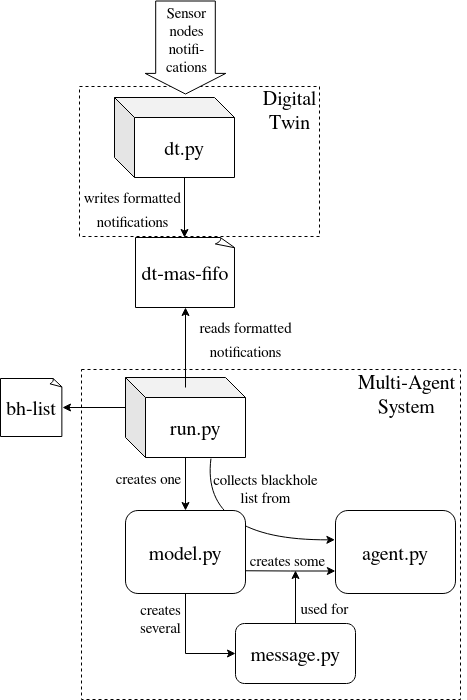

The diagram above was exported from draw.io. Its source (the exported page's mxGraphModel, read from the mxfile embedded in the PNG):
<mxGraphModel dx="1430" dy="779" grid="1" gridSize="10" guides="1" tooltips="1" connect="1" arrows="1" fold="1" page="1" pageScale="1" pageWidth="850" pageHeight="1100" math="0" shadow="0">
  <root>
    <mxCell id="0" />
    <mxCell id="1" parent="0" />
    <mxCell id="2" value="" style="curved=1;endArrow=classic;html=1;rounded=0;entryX=-0.005;entryY=0.353;entryDx=0;entryDy=0;entryPerimeter=0;exitX=0.712;exitY=1.014;exitDx=0;exitDy=0;exitPerimeter=0;" edge="1" source="12" target="8" parent="1">
      <mxGeometry width="50" height="50" relative="1" as="geometry">
        <mxPoint x="445" y="650" as="sourcePoint" />
        <mxPoint x="525" y="600" as="targetPoint" />
        <Array as="points">
          <mxPoint x="440" y="670" />
        </Array>
      </mxGeometry>
    </mxCell>
    <mxCell id="3" value="" style="rounded=0;whiteSpace=wrap;html=1;dashed=1;movable=1;resizable=1;rotatable=1;deletable=1;editable=1;locked=0;connectable=1;fillColor=none;" vertex="1" parent="1">
      <mxGeometry x="321" y="499" width="379" height="330" as="geometry" />
    </mxCell>
    <mxCell id="4" value="" style="rounded=0;whiteSpace=wrap;html=1;fillColor=none;dashed=1;" vertex="1" parent="1">
      <mxGeometry x="319" y="216" width="240" height="150" as="geometry" />
    </mxCell>
    <mxCell id="5" value="dt-mas-fifo" style="whiteSpace=wrap;html=1;shape=mxgraph.basic.document;fontSize=20;" vertex="1" parent="1">
      <mxGeometry x="375" y="367" width="100" height="70" as="geometry" />
    </mxCell>
    <mxCell id="6" value="model.py" style="rounded=1;whiteSpace=wrap;html=1;fontSize=20;" vertex="1" parent="1">
      <mxGeometry x="365" y="640" width="120" height="83" as="geometry" />
    </mxCell>
    <mxCell id="7" value="" style="edgeStyle=orthogonalEdgeStyle;rounded=0;orthogonalLoop=1;jettySize=auto;html=1;fontFamily=Helvetica;fontSize=15;startArrow=classic;startFill=1;endArrow=none;endFill=0;exitX=-0.001;exitY=0.729;exitDx=0;exitDy=0;entryX=1;entryY=0.75;entryDx=0;entryDy=0;exitPerimeter=0;" edge="1" source="8" parent="1">
      <mxGeometry relative="1" as="geometry">
        <mxPoint x="570" y="700.25" as="sourcePoint" />
        <mxPoint x="485" y="700.25" as="targetPoint" />
      </mxGeometry>
    </mxCell>
    <mxCell id="8" value="agent.py" style="rounded=1;whiteSpace=wrap;html=1;fontSize=20;" vertex="1" parent="1">
      <mxGeometry x="575" y="640" width="120" height="83" as="geometry" />
    </mxCell>
    <mxCell id="9" style="edgeStyle=orthogonalEdgeStyle;rounded=0;orthogonalLoop=1;jettySize=auto;html=1;entryX=0.5;entryY=1;entryDx=0;entryDy=0;fontFamily=Helvetica;fontSize=15;startArrow=classic;startFill=1;endArrow=none;endFill=0;" edge="1" source="10" target="6" parent="1">
      <mxGeometry relative="1" as="geometry">
        <Array as="points">
          <mxPoint x="425" y="783" />
        </Array>
      </mxGeometry>
    </mxCell>
    <mxCell id="10" value="&lt;div&gt;message.py&lt;/div&gt;" style="rounded=1;whiteSpace=wrap;html=1;fontSize=20;" vertex="1" parent="1">
      <mxGeometry x="475" y="753" width="120" height="60" as="geometry" />
    </mxCell>
    <mxCell id="11" value="dt.py" style="shape=cube;whiteSpace=wrap;html=1;boundedLbl=1;backgroundOutline=1;darkOpacity=0.05;darkOpacity2=0.1;fontFamily=Helvetica;fontSize=20;" vertex="1" parent="1">
      <mxGeometry x="354" y="227" width="120" height="80" as="geometry" />
    </mxCell>
    <mxCell id="12" value="run.py" style="shape=cube;whiteSpace=wrap;html=1;boundedLbl=1;backgroundOutline=1;darkOpacity=0.05;darkOpacity2=0.1;fontFamily=Helvetica;fontSize=20;" vertex="1" parent="1">
      <mxGeometry x="365" y="507" width="120" height="80" as="geometry" />
    </mxCell>
    <mxCell id="13" value="" style="endArrow=classic;html=1;rounded=0;fontFamily=Helvetica;fontSize=20;exitX=0;exitY=0;exitDx=70;exitDy=80;exitPerimeter=0;entryX=0.5;entryY=0;entryDx=0;entryDy=0;entryPerimeter=0;" edge="1" source="11" parent="1">
      <mxGeometry width="50" height="50" relative="1" as="geometry">
        <mxPoint x="229" y="447" as="sourcePoint" />
        <mxPoint x="424" y="367" as="targetPoint" />
      </mxGeometry>
    </mxCell>
    <mxCell id="14" value="" style="endArrow=none;html=1;rounded=0;fontFamily=Helvetica;fontSize=20;exitX=0.5;exitY=1;exitDx=0;exitDy=0;exitPerimeter=0;entryX=0.5;entryY=0.125;entryDx=0;entryDy=0;entryPerimeter=0;startArrow=classic;startFill=1;endFill=0;" edge="1" source="5" target="12" parent="1">
      <mxGeometry width="50" height="50" relative="1" as="geometry">
        <mxPoint x="210" y="527" as="sourcePoint" />
        <mxPoint x="425" y="477" as="targetPoint" />
      </mxGeometry>
    </mxCell>
    <mxCell id="15" value="&lt;font style=&quot;font-size: 15px;&quot;&gt;writes formatted&lt;br&gt;notifications&lt;font style=&quot;font-size: 15px;&quot;&gt;&lt;br&gt;&lt;/font&gt;&lt;/font&gt;" style="text;html=1;align=center;verticalAlign=middle;resizable=0;points=[];autosize=1;strokeColor=none;fillColor=none;fontSize=20;fontFamily=Helvetica;" vertex="1" parent="1">
      <mxGeometry x="312" y="307" width="120" height="60" as="geometry" />
    </mxCell>
    <mxCell id="16" value="&lt;font style=&quot;font-size: 15px;&quot;&gt;reads formatted&lt;br&gt;notifications&lt;font style=&quot;font-size: 15px;&quot;&gt;&lt;br&gt;&lt;/font&gt;&lt;/font&gt;" style="text;html=1;align=center;verticalAlign=middle;resizable=0;points=[];autosize=1;strokeColor=none;fillColor=none;fontSize=20;fontFamily=Helvetica;" vertex="1" parent="1">
      <mxGeometry x="425" y="437" width="120" height="60" as="geometry" />
    </mxCell>
    <mxCell id="17" value="" style="endArrow=classic;html=1;rounded=0;fontFamily=Helvetica;fontSize=15;entryX=0.5;entryY=0;entryDx=0;entryDy=0;" edge="1" target="6" parent="1">
      <mxGeometry width="50" height="50" relative="1" as="geometry">
        <mxPoint x="425" y="587" as="sourcePoint" />
        <mxPoint x="300" y="657" as="targetPoint" />
      </mxGeometry>
    </mxCell>
    <mxCell id="18" value="&lt;div&gt;creates one&lt;br&gt;&lt;/div&gt;" style="text;html=1;align=center;verticalAlign=middle;resizable=0;points=[];autosize=1;strokeColor=none;fillColor=none;fontSize=15;fontFamily=Helvetica;" vertex="1" parent="1">
      <mxGeometry x="343" y="593" width="90" height="30" as="geometry" />
    </mxCell>
    <mxCell id="19" value="&lt;div&gt;creates some&lt;br&gt;&lt;/div&gt;" style="text;html=1;align=center;verticalAlign=middle;resizable=0;points=[];autosize=1;strokeColor=none;fillColor=none;fontSize=15;fontFamily=Helvetica;" vertex="1" parent="1">
      <mxGeometry x="477" y="675" width="100" height="30" as="geometry" />
    </mxCell>
    <mxCell id="20" value="&lt;div&gt;creates &lt;br&gt;several&lt;br&gt;&lt;/div&gt;" style="text;html=1;align=center;verticalAlign=middle;resizable=0;points=[];autosize=1;strokeColor=none;fillColor=none;fontSize=15;fontFamily=Helvetica;" vertex="1" parent="1">
      <mxGeometry x="370" y="723" width="60" height="50" as="geometry" />
    </mxCell>
    <mxCell id="21" value="" style="endArrow=classic;html=1;rounded=0;fontFamily=Helvetica;fontSize=15;exitX=0.5;exitY=0;exitDx=0;exitDy=0;" edge="1" source="10" parent="1">
      <mxGeometry width="50" height="50" relative="1" as="geometry">
        <mxPoint x="360" y="903" as="sourcePoint" />
        <mxPoint x="535" y="700" as="targetPoint" />
      </mxGeometry>
    </mxCell>
    <mxCell id="22" value="used for" style="text;html=1;align=center;verticalAlign=middle;resizable=0;points=[];autosize=1;strokeColor=none;fillColor=none;fontSize=15;fontFamily=Helvetica;" vertex="1" parent="1">
      <mxGeometry x="529" y="723" width="70" height="30" as="geometry" />
    </mxCell>
    <mxCell id="23" value="Digital &lt;br&gt;Twin" style="text;html=1;align=center;verticalAlign=middle;resizable=0;points=[];autosize=1;strokeColor=none;fillColor=none;fontSize=20;" vertex="1" parent="1">
      <mxGeometry x="489" y="209" width="80" height="60" as="geometry" />
    </mxCell>
    <mxCell id="24" value="" style="shape=flexArrow;endArrow=classic;html=1;rounded=0;fillColor=default;width=59.6;endSize=6.531999999999999;" edge="1" parent="1">
      <mxGeometry width="50" height="50" relative="1" as="geometry">
        <mxPoint x="425" y="130" as="sourcePoint" />
        <mxPoint x="425" y="224" as="targetPoint" />
      </mxGeometry>
    </mxCell>
    <mxCell id="25" value="&lt;font style=&quot;font-size: 15px;&quot;&gt;Sensor&lt;br style=&quot;font-size: 15px;&quot;&gt;nodes&lt;br style=&quot;font-size: 15px;&quot;&gt;notifi-&lt;br style=&quot;font-size: 15px;&quot;&gt;cations&lt;/font&gt;" style="edgeLabel;html=1;align=center;verticalAlign=middle;resizable=0;points=[];fontSize=15;" vertex="1" connectable="0" parent="24">
      <mxGeometry x="-0.3106" y="-9" relative="1" as="geometry">
        <mxPoint x="9" y="6" as="offset" />
      </mxGeometry>
    </mxCell>
    <mxCell id="26" value="Multi-Agent&lt;br&gt;System" style="text;html=1;align=center;verticalAlign=middle;resizable=0;points=[];autosize=1;strokeColor=none;fillColor=none;fontSize=20;" vertex="1" parent="1">
      <mxGeometry x="586" y="493" width="120" height="60" as="geometry" />
    </mxCell>
    <mxCell id="27" value="&lt;div&gt;collects blackhole &lt;br&gt;list from&lt;br&gt;&lt;/div&gt;" style="text;html=1;align=center;verticalAlign=middle;resizable=0;points=[];autosize=1;strokeColor=none;fillColor=none;fontSize=15;fontFamily=Helvetica;" vertex="1" parent="1">
      <mxGeometry x="440" y="593" width="130" height="50" as="geometry" />
    </mxCell>
    <mxCell id="28" value="" style="endArrow=classic;html=1;rounded=0;exitX=0;exitY=0;exitDx=0;exitDy=30;exitPerimeter=0;entryX=1;entryY=0.5;entryDx=0;entryDy=0;entryPerimeter=0;" edge="1" source="12" target="29" parent="1">
      <mxGeometry width="50" height="50" relative="1" as="geometry">
        <mxPoint x="290" y="530" as="sourcePoint" />
        <mxPoint x="300" y="537" as="targetPoint" />
      </mxGeometry>
    </mxCell>
    <mxCell id="29" value="bh-list" style="whiteSpace=wrap;html=1;shape=mxgraph.basic.document;fontSize=20;" vertex="1" parent="1">
      <mxGeometry x="240" y="508" width="62" height="58" as="geometry" />
    </mxCell>
  </root>
</mxGraphModel>